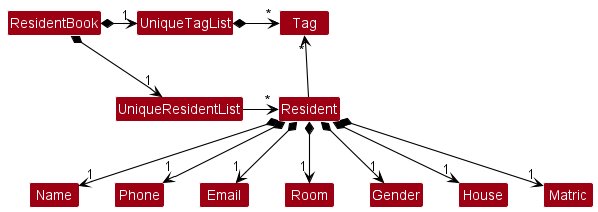

The diagram above was rendered by PlantUML. Its source (embedded in the PNG):
@startuml
!include style.puml
skinparam arrowThickness 1.1
skinparam arrowColor BLACK
skinparam classBackgroundColor MODEL_COLOR

ResidentBook *-right-> "1" UniqueResidentList
ResidentBook *-right-> "1" UniqueTagList
UniqueTagList -[hidden]down- UniqueResidentList
UniqueTagList -[hidden]down- UniqueResidentList

UniqueTagList *-right-> "*" Tag
UniqueResidentList -right-> "*" Resident

Resident -up-> "*" Tag

Resident *--> "1" Name
Resident *--> "1" Phone
Resident *--> "1" Email
Resident *--> "1" Room
Resident *--> "1" Gender
Resident *--> "1" House
Resident *--> "1" Matric

@enduml